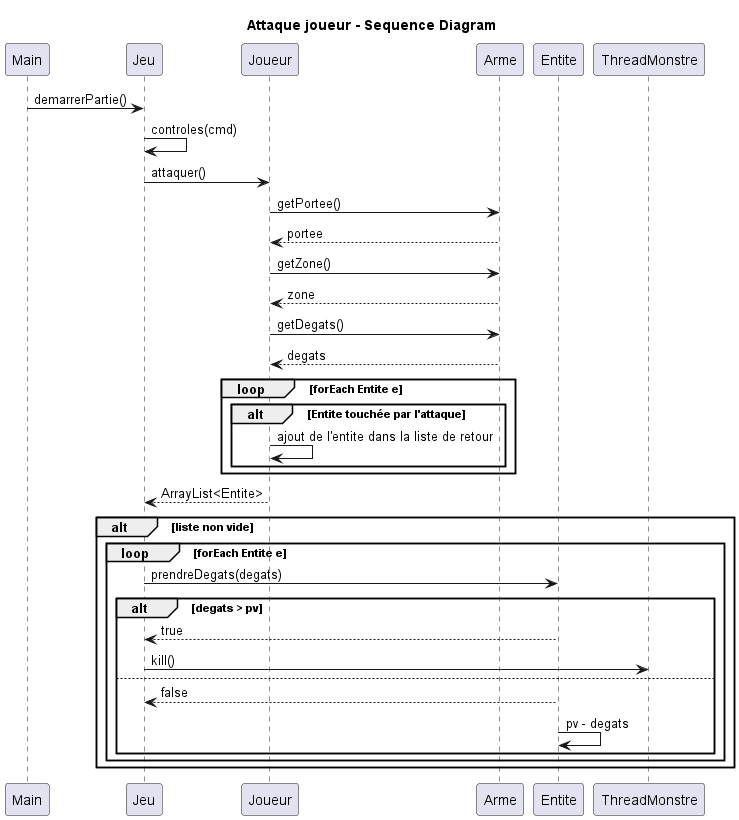

The diagram above was rendered by PlantUML. Its source (embedded in the PNG):
@startuml

title "Attaque joueur - Sequence Diagram"


Main -> Jeu : demarrerPartie()
Jeu -> Jeu : controles(cmd)
Jeu -> Joueur : attaquer()
Joueur -> Arme : getPortee()
Arme --> Joueur : portee
Joueur -> Arme : getZone()
Arme --> Joueur : zone
Joueur -> Arme : getDegats()
Arme --> Joueur : degats
	loop forEach Entite e
		alt Entite touchée par l'attaque
			Joueur -> Joueur : ajout de l'entite dans la liste de retour
		end
	end
	Joueur --> Jeu : ArrayList<Entite>
	alt liste non vide
		loop forEach Entite e
			Jeu -> Entite : prendreDegats(degats)
			alt degats > pv 
				Entite --> Jeu : true
				Jeu -> ThreadMonstre : kill()
			else
				Entite --> Jeu : false
				Entite -> Entite : pv - degats
			end
		end
	end
@enduml